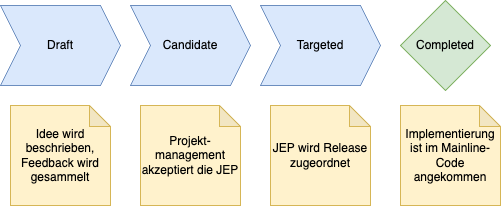

The diagram above was exported from draw.io. Its source (the exported page's mxGraphModel, read from the mxfile embedded in the PNG):
<mxGraphModel dx="1200" dy="714" grid="1" gridSize="10" guides="1" tooltips="1" connect="1" arrows="1" fold="1" page="1" pageScale="1" pageWidth="1920" pageHeight="1080" math="0" shadow="0">
  <root>
    <mxCell id="0" />
    <mxCell id="1" parent="0" />
    <mxCell id="15" value="Idee wird beschrieben, Feedback wird gesammelt" style="shape=note;whiteSpace=wrap;html=1;backgroundOutline=1;darkOpacity=0.05;fillColor=#fff2cc;strokeColor=#d6b656;size=21;" parent="1" vertex="1">
      <mxGeometry x="250" y="250" width="100" height="100" as="geometry" />
    </mxCell>
    <mxCell id="19" value="Draft" style="shape=step;perimeter=stepPerimeter;whiteSpace=wrap;html=1;fixedSize=1;fillColor=#dae8fc;strokeColor=#6c8ebf;" vertex="1" parent="1">
      <mxGeometry x="240" y="150" width="120" height="80" as="geometry" />
    </mxCell>
    <mxCell id="20" value="Candidate" style="shape=step;perimeter=stepPerimeter;whiteSpace=wrap;html=1;fixedSize=1;fillColor=#dae8fc;strokeColor=#6c8ebf;" vertex="1" parent="1">
      <mxGeometry x="370" y="150" width="120" height="80" as="geometry" />
    </mxCell>
    <mxCell id="21" value="Targeted" style="shape=step;perimeter=stepPerimeter;whiteSpace=wrap;html=1;fixedSize=1;fillColor=#dae8fc;strokeColor=#6c8ebf;gradientColor=none;" vertex="1" parent="1">
      <mxGeometry x="500" y="150" width="120" height="80" as="geometry" />
    </mxCell>
    <mxCell id="23" value="Completed" style="rhombus;whiteSpace=wrap;html=1;fillColor=#d5e8d4;strokeColor=#82b366;" vertex="1" parent="1">
      <mxGeometry x="640" y="145" width="90" height="90" as="geometry" />
    </mxCell>
    <mxCell id="24" value="Projekt-management akzeptiert die JEP" style="shape=note;whiteSpace=wrap;html=1;backgroundOutline=1;darkOpacity=0.05;fillColor=#fff2cc;strokeColor=#d6b656;size=21;" vertex="1" parent="1">
      <mxGeometry x="380" y="250" width="100" height="100" as="geometry" />
    </mxCell>
    <mxCell id="25" value="JEP wird Release zugeordnet" style="shape=note;whiteSpace=wrap;html=1;backgroundOutline=1;darkOpacity=0.05;fillColor=#fff2cc;strokeColor=#d6b656;size=21;" vertex="1" parent="1">
      <mxGeometry x="510" y="250" width="100" height="100" as="geometry" />
    </mxCell>
    <mxCell id="26" value="Implementierung ist im Mainline-Code angekommen" style="shape=note;whiteSpace=wrap;html=1;backgroundOutline=1;darkOpacity=0.05;fillColor=#fff2cc;strokeColor=#d6b656;size=21;" vertex="1" parent="1">
      <mxGeometry x="640" y="250" width="100" height="100" as="geometry" />
    </mxCell>
  </root>
</mxGraphModel>